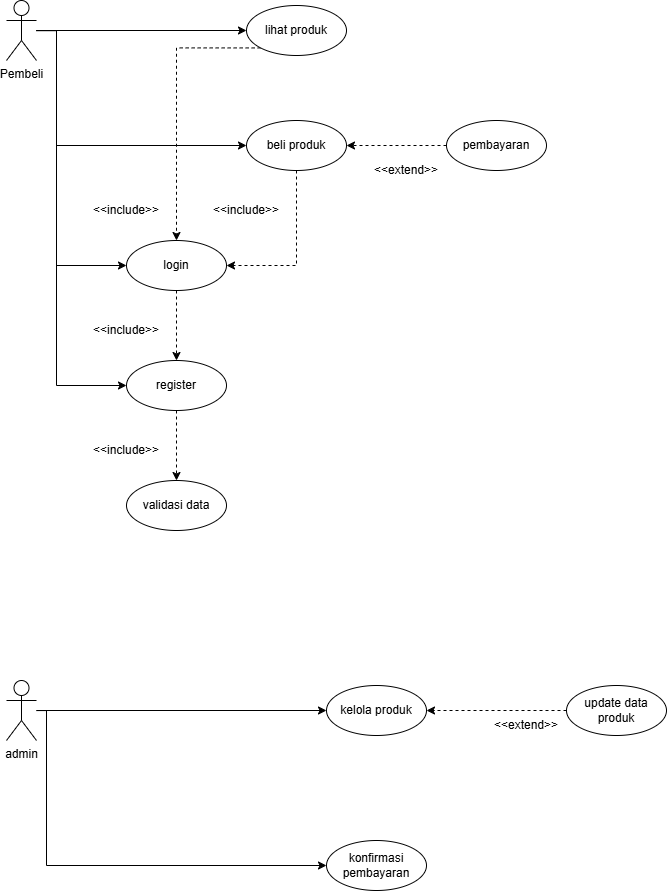

The diagram above was exported from draw.io. Its source (the exported page's mxGraphModel, read from the mxfile embedded in the PNG):
<mxGraphModel dx="1400" dy="759" grid="1" gridSize="10" guides="1" tooltips="1" connect="1" arrows="1" fold="1" page="1" pageScale="1" pageWidth="850" pageHeight="1100" math="0" shadow="0">
  <root>
    <mxCell id="0" />
    <mxCell id="1" parent="0" />
    <mxCell id="Q6D1fFFU2sMRZn2v4EjX-41" style="edgeStyle=orthogonalEdgeStyle;rounded=0;orthogonalLoop=1;jettySize=auto;html=1;entryX=0;entryY=0.5;entryDx=0;entryDy=0;" edge="1" parent="1" source="Q6D1fFFU2sMRZn2v4EjX-28" target="Q6D1fFFU2sMRZn2v4EjX-38">
      <mxGeometry relative="1" as="geometry">
        <Array as="points">
          <mxPoint x="90" y="70" />
          <mxPoint x="90" y="305" />
        </Array>
      </mxGeometry>
    </mxCell>
    <mxCell id="Q6D1fFFU2sMRZn2v4EjX-42" style="edgeStyle=orthogonalEdgeStyle;rounded=0;orthogonalLoop=1;jettySize=auto;html=1;" edge="1" parent="1" source="Q6D1fFFU2sMRZn2v4EjX-28" target="Q6D1fFFU2sMRZn2v4EjX-39">
      <mxGeometry relative="1" as="geometry">
        <Array as="points">
          <mxPoint x="90" y="70" />
          <mxPoint x="90" y="425" />
        </Array>
      </mxGeometry>
    </mxCell>
    <mxCell id="Q6D1fFFU2sMRZn2v4EjX-48" style="edgeStyle=orthogonalEdgeStyle;rounded=0;orthogonalLoop=1;jettySize=auto;html=1;entryX=0;entryY=0.5;entryDx=0;entryDy=0;" edge="1" parent="1" source="Q6D1fFFU2sMRZn2v4EjX-28" target="Q6D1fFFU2sMRZn2v4EjX-35">
      <mxGeometry relative="1" as="geometry">
        <Array as="points">
          <mxPoint x="90" y="70" />
          <mxPoint x="90" y="185" />
        </Array>
      </mxGeometry>
    </mxCell>
    <mxCell id="Q6D1fFFU2sMRZn2v4EjX-49" style="edgeStyle=orthogonalEdgeStyle;rounded=0;orthogonalLoop=1;jettySize=auto;html=1;" edge="1" parent="1" source="Q6D1fFFU2sMRZn2v4EjX-28" target="Q6D1fFFU2sMRZn2v4EjX-30">
      <mxGeometry relative="1" as="geometry" />
    </mxCell>
    <mxCell id="Q6D1fFFU2sMRZn2v4EjX-28" value="Pembeli" style="shape=umlActor;verticalLabelPosition=bottom;verticalAlign=top;html=1;outlineConnect=0;" vertex="1" parent="1">
      <mxGeometry x="40" y="40" width="30" height="60" as="geometry" />
    </mxCell>
    <mxCell id="Q6D1fFFU2sMRZn2v4EjX-51" style="edgeStyle=orthogonalEdgeStyle;rounded=0;orthogonalLoop=1;jettySize=auto;html=1;exitX=0;exitY=1;exitDx=0;exitDy=0;dashed=1;" edge="1" parent="1" source="Q6D1fFFU2sMRZn2v4EjX-30" target="Q6D1fFFU2sMRZn2v4EjX-38">
      <mxGeometry relative="1" as="geometry" />
    </mxCell>
    <mxCell id="Q6D1fFFU2sMRZn2v4EjX-30" value="lihat produk" style="ellipse;whiteSpace=wrap;html=1;" vertex="1" parent="1">
      <mxGeometry x="280" y="45" width="100" height="50" as="geometry" />
    </mxCell>
    <mxCell id="Q6D1fFFU2sMRZn2v4EjX-64" style="edgeStyle=orthogonalEdgeStyle;rounded=0;orthogonalLoop=1;jettySize=auto;html=1;entryX=1;entryY=0.5;entryDx=0;entryDy=0;dashed=1;" edge="1" parent="1" source="Q6D1fFFU2sMRZn2v4EjX-35" target="Q6D1fFFU2sMRZn2v4EjX-38">
      <mxGeometry relative="1" as="geometry">
        <Array as="points">
          <mxPoint x="330" y="305" />
        </Array>
      </mxGeometry>
    </mxCell>
    <mxCell id="Q6D1fFFU2sMRZn2v4EjX-35" value="beli produk" style="ellipse;whiteSpace=wrap;html=1;" vertex="1" parent="1">
      <mxGeometry x="280" y="160" width="100" height="50" as="geometry" />
    </mxCell>
    <mxCell id="Q6D1fFFU2sMRZn2v4EjX-45" style="edgeStyle=orthogonalEdgeStyle;rounded=0;orthogonalLoop=1;jettySize=auto;html=1;entryX=0.5;entryY=0;entryDx=0;entryDy=0;dashed=1;" edge="1" parent="1" source="Q6D1fFFU2sMRZn2v4EjX-38" target="Q6D1fFFU2sMRZn2v4EjX-39">
      <mxGeometry relative="1" as="geometry" />
    </mxCell>
    <mxCell id="Q6D1fFFU2sMRZn2v4EjX-38" value="login" style="ellipse;whiteSpace=wrap;html=1;" vertex="1" parent="1">
      <mxGeometry x="160" y="280" width="100" height="50" as="geometry" />
    </mxCell>
    <mxCell id="Q6D1fFFU2sMRZn2v4EjX-46" style="edgeStyle=orthogonalEdgeStyle;rounded=0;orthogonalLoop=1;jettySize=auto;html=1;entryX=0.5;entryY=0;entryDx=0;entryDy=0;dashed=1;" edge="1" parent="1" source="Q6D1fFFU2sMRZn2v4EjX-39" target="Q6D1fFFU2sMRZn2v4EjX-43">
      <mxGeometry relative="1" as="geometry" />
    </mxCell>
    <mxCell id="Q6D1fFFU2sMRZn2v4EjX-39" value="register" style="ellipse;whiteSpace=wrap;html=1;" vertex="1" parent="1">
      <mxGeometry x="160" y="400" width="100" height="50" as="geometry" />
    </mxCell>
    <mxCell id="Q6D1fFFU2sMRZn2v4EjX-43" value="validasi data" style="ellipse;whiteSpace=wrap;html=1;" vertex="1" parent="1">
      <mxGeometry x="160" y="520" width="100" height="50" as="geometry" />
    </mxCell>
    <mxCell id="Q6D1fFFU2sMRZn2v4EjX-52" value="&amp;lt;&amp;lt;include&amp;gt;&amp;gt;" style="text;html=1;align=center;verticalAlign=middle;whiteSpace=wrap;rounded=0;" vertex="1" parent="1">
      <mxGeometry x="120" y="360" width="80" height="20" as="geometry" />
    </mxCell>
    <mxCell id="Q6D1fFFU2sMRZn2v4EjX-60" value="&amp;lt;&amp;lt;include&amp;gt;&amp;gt;" style="text;html=1;align=center;verticalAlign=middle;whiteSpace=wrap;rounded=0;" vertex="1" parent="1">
      <mxGeometry x="120" y="240" width="80" height="20" as="geometry" />
    </mxCell>
    <mxCell id="Q6D1fFFU2sMRZn2v4EjX-61" value="&amp;lt;&amp;lt;include&amp;gt;&amp;gt;" style="text;html=1;align=center;verticalAlign=middle;whiteSpace=wrap;rounded=0;" vertex="1" parent="1">
      <mxGeometry x="120" y="480" width="80" height="20" as="geometry" />
    </mxCell>
    <mxCell id="Q6D1fFFU2sMRZn2v4EjX-63" value="&amp;lt;&amp;lt;include&amp;gt;&amp;gt;" style="text;html=1;align=center;verticalAlign=middle;whiteSpace=wrap;rounded=0;" vertex="1" parent="1">
      <mxGeometry x="240" y="240" width="80" height="20" as="geometry" />
    </mxCell>
    <mxCell id="Q6D1fFFU2sMRZn2v4EjX-66" style="edgeStyle=orthogonalEdgeStyle;rounded=0;orthogonalLoop=1;jettySize=auto;html=1;entryX=1;entryY=0.5;entryDx=0;entryDy=0;dashed=1;" edge="1" parent="1" source="Q6D1fFFU2sMRZn2v4EjX-65" target="Q6D1fFFU2sMRZn2v4EjX-35">
      <mxGeometry relative="1" as="geometry" />
    </mxCell>
    <mxCell id="Q6D1fFFU2sMRZn2v4EjX-65" value="pembayaran" style="ellipse;whiteSpace=wrap;html=1;" vertex="1" parent="1">
      <mxGeometry x="480" y="160" width="100" height="50" as="geometry" />
    </mxCell>
    <mxCell id="Q6D1fFFU2sMRZn2v4EjX-67" value="&amp;lt;&amp;lt;extend&amp;gt;&amp;gt;" style="text;html=1;align=center;verticalAlign=middle;whiteSpace=wrap;rounded=0;" vertex="1" parent="1">
      <mxGeometry x="400" y="200" width="80" height="20" as="geometry" />
    </mxCell>
    <mxCell id="Q6D1fFFU2sMRZn2v4EjX-93" style="edgeStyle=orthogonalEdgeStyle;rounded=0;orthogonalLoop=1;jettySize=auto;html=1;" edge="1" parent="1" source="Q6D1fFFU2sMRZn2v4EjX-89" target="Q6D1fFFU2sMRZn2v4EjX-92">
      <mxGeometry relative="1" as="geometry" />
    </mxCell>
    <mxCell id="Q6D1fFFU2sMRZn2v4EjX-110" style="edgeStyle=orthogonalEdgeStyle;rounded=0;orthogonalLoop=1;jettySize=auto;html=1;entryX=0;entryY=0.5;entryDx=0;entryDy=0;" edge="1" parent="1" source="Q6D1fFFU2sMRZn2v4EjX-89" target="Q6D1fFFU2sMRZn2v4EjX-109">
      <mxGeometry relative="1" as="geometry">
        <Array as="points">
          <mxPoint x="80" y="750" />
          <mxPoint x="80" y="905" />
        </Array>
      </mxGeometry>
    </mxCell>
    <mxCell id="Q6D1fFFU2sMRZn2v4EjX-89" value="admin" style="shape=umlActor;verticalLabelPosition=bottom;verticalAlign=top;html=1;outlineConnect=0;" vertex="1" parent="1">
      <mxGeometry x="40" y="720" width="30" height="60" as="geometry" />
    </mxCell>
    <mxCell id="Q6D1fFFU2sMRZn2v4EjX-92" value="kelola produk" style="ellipse;whiteSpace=wrap;html=1;" vertex="1" parent="1">
      <mxGeometry x="360" y="725" width="100" height="50" as="geometry" />
    </mxCell>
    <mxCell id="Q6D1fFFU2sMRZn2v4EjX-95" style="edgeStyle=orthogonalEdgeStyle;rounded=0;orthogonalLoop=1;jettySize=auto;html=1;entryX=1;entryY=0.5;entryDx=0;entryDy=0;dashed=1;" edge="1" parent="1" source="Q6D1fFFU2sMRZn2v4EjX-94" target="Q6D1fFFU2sMRZn2v4EjX-92">
      <mxGeometry relative="1" as="geometry" />
    </mxCell>
    <mxCell id="Q6D1fFFU2sMRZn2v4EjX-94" value="update data produk" style="ellipse;whiteSpace=wrap;html=1;" vertex="1" parent="1">
      <mxGeometry x="600" y="725" width="100" height="50" as="geometry" />
    </mxCell>
    <mxCell id="Q6D1fFFU2sMRZn2v4EjX-98" value="&amp;lt;&amp;lt;extend&amp;gt;&amp;gt;" style="text;html=1;align=center;verticalAlign=middle;whiteSpace=wrap;rounded=0;" vertex="1" parent="1">
      <mxGeometry x="520" y="755" width="80" height="20" as="geometry" />
    </mxCell>
    <mxCell id="Q6D1fFFU2sMRZn2v4EjX-109" value="konfirmasi pembayaran" style="ellipse;whiteSpace=wrap;html=1;" vertex="1" parent="1">
      <mxGeometry x="360" y="880" width="100" height="50" as="geometry" />
    </mxCell>
  </root>
</mxGraphModel>